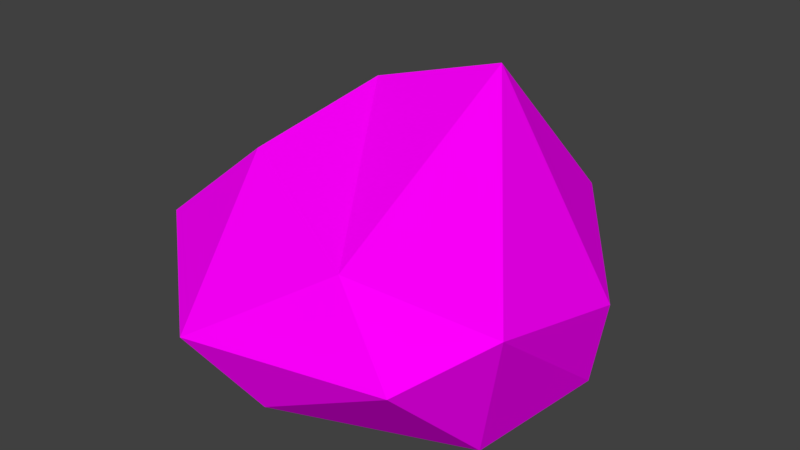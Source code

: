 # Source: low_poly_stone5.blend  (saved by Blender 2.78.0; exported with 4.5.12 LTS)
import bpy
from mathutils import Matrix  # noqa: F401  (used for matrix-valued properties, if any)

bpy.ops.wm.read_factory_settings(use_empty=True)
scene = bpy.context.scene
scene.name = 'Scene'

# ---- collections
col_collection_1 = bpy.data.collections.new('Collection 1'); scene.collection.children.link(col_collection_1)

# ---- images (referenced by path relative to the original .blend; pixels are not part of the script)
import os
ASSET_DIR = os.environ.get("B2B_ASSET_DIR", "")  # directory of the original .blend (textures are referenced by path, not embedded)
HERE = os.path.dirname(os.path.abspath(__file__))  # packed textures are extracted next to this script under _unpacked/

def load_image(name, relpath, width, height, colorspace="sRGB"):
    """Load a texture the original file referenced (path relative to the .blend, or extracted next to this script)."""
    p = next((c for c in (os.path.join(HERE, relpath), os.path.join(ASSET_DIR, relpath)) if relpath and os.path.exists(c)), "")
    if p:
        img = bpy.data.images.load(p, check_existing=True)
        img.name = name
    else:  # same state as the original file: an image datablock whose file is absent (Cycles renders it pink)
        img = bpy.data.images.new(name, width, height)
        img.source = "FILE"
        img.filepath = "//" + (relpath or name)
    img.colorspace_settings.name = colorspace
    return img
img_low_poly_texture2_png = load_image('low_poly_texture2.png', 'low_poly_texture2.png', 1024, 1024, 'sRGB')

# ---- materials (node trees are filled in below, after node groups)
mat_material_001 = bpy.data.materials.new('Material.001')
mat_material_001.alpha_threshold = 0.0
mat_material_001.roughness = 0.5

# ---- material node trees
mat_material_001.use_nodes = True; mat_material_001.node_tree.nodes.clear()
_N = mat_material_001.node_tree.nodes; _L = mat_material_001.node_tree.links
n0 = _N.new('ShaderNodeOutputMaterial'); n0.name = 'Material Output'; n0.location = (300, 300)
n1 = _N.new('ShaderNodeBsdfDiffuse'); n1.name = 'Diffuse BSDF'; n1.location = (10, 300)
n2 = _N.new('ShaderNodeTexImage'); n2.name = 'Image Texture'; n2.location = (-180, 300)
n2.width = 140
n2.image = img_low_poly_texture2_png
_L.new(n1.outputs[0], n0.inputs[0])
_L.new(n2.outputs[0], n1.inputs[0])
n0.is_active_output = True

# ---- world
world_world = bpy.data.worlds.new('World'); scene.world = world_world
world_world.color = (0.05088, 0.05088, 0.05088)
world_world.use_sun_shadow = False
world_world.sun_shadow_jitter_overblur = 0.0
world_world.cycles.sampling_method = 'MANUAL'

# ---- meshes
me_icosphere = bpy.data.meshes.new('Icosphere')
me_icosphere.from_pydata([(-0.8516, 0.1941, 0.06404), (-0.05795, 0.8269, 0.09164), (0.8334, 0.2723, 0.06377), (-0.8972, -0.4694, 0.6102), (-0.374, 0.3115, 1.149), (-0.03899, -0.7894, 0.1151), (0.6991, -0.3236, -0.0141), (-0.6852, -0.3419, 0.01496), (0.8923, 0.2866, 0.4572), (0.5969, -0.7732, 0.437), (-0.3267, -0.954, 0.4115), (-0.7416, 0.6867, 0.4516), (0.3678, 0.9933, 0.5961), (0.8853, -0.4736, 0.6544), (-0.2624, 0.808, 0.9869), (0.2482, -0.6383, 0.769), (0.175, 0.4797, 1.284), (-0.4543, -0.3608, 0.9976)], [], [(7, 1, 6), (6, 2, 13), (0, 7, 3), (1, 0, 11), (2, 1, 12), (6, 13, 9), (0, 3, 11), (1, 11, 12), (2, 12, 8), (12, 14, 16), (16, 14, 4), (4, 3, 17), (17, 15, 4), (15, 16, 4), (15, 13, 16), (13, 8, 16), (8, 12, 16), (12, 11, 14), (11, 4, 14), (11, 3, 4), (10, 17, 3), (10, 15, 17), (9, 13, 15), (3, 7, 10), (7, 5, 10), (10, 9, 15), (10, 5, 9), (5, 6, 9), (13, 2, 8), (6, 1, 2), (1, 7, 0), (7, 6, 5)])
_uv = me_icosphere.uv_layers.new(name='UVMap')
_uv.uv.foreach_set('vector', [0.6448, 0.02718, 0.7144, 0.02718, 0.7144, 0.09678, 0.6448, 0.02718, 0.7144, 0.02718, 0.7144, 0.09678, 0.6448, 0.02718, 0.7144, 0.02718, 0.7144, 0.09678, 0.6448, 0.02718, 0.7144, 0.02718, 0.7144, 0.09678, 0.6448, 0.02718, 0.7144, 0.02718, 0.7144, 0.09678, 0.6448, 0.02718, 0.7144, 0.02718, 0.7144, 0.09678, 0.6448, 0.02718, 0.7144, 0.02718, 0.7144, 0.09678, 0.6448, 0.02718, 0.7144, 0.02718, 0.7144, 0.09678, 0.6448, 0.02718, 0.7144, 0.02718, 0.7144, 0.09678, 0.6448, 0.02718, 0.7144, 0.02718, 0.7144, 0.09678, 0.6448, 0.02718, 0.7144, 0.02718, 0.7144, 0.09678, 0.6448, 0.02718, 0.7144, 0.02718, 0.7144, 0.09678, 0.6448, 0.02718, 0.7144, 0.02718, 0.7144, 0.09678, 0.6448, 0.02718, 0.7144, 0.02718, 0.7144, 0.09678, 0.6448, 0.02718, 0.7144, 0.02718, 0.7144, 0.09678, 0.6448, 0.02718, 0.7144, 0.02718, 0.7144, 0.09678, 0.6448, 0.02718, 0.7144, 0.02718, 0.7144, 0.09678, 0.6448, 0.02718, 0.7144, 0.02718, 0.7144, 0.09678, 0.6448, 0.02718, 0.7144, 0.02718, 0.7144, 0.09678, 0.6448, 0.02718, 0.7144, 0.02718, 0.7144, 0.09678, 0.6448, 0.02718, 0.7144, 0.02718, 0.7144, 0.09678, 0.6448, 0.02718, 0.7144, 0.02718, 0.7144, 0.09678, 0.6448, 0.02718, 0.7144, 0.02718, 0.7144, 0.09678, 0.6448, 0.02718, 0.7144, 0.02718, 0.7144, 0.09678, 0.6448, 0.02718, 0.7144, 0.02718, 0.7144, 0.09678, 0.6448, 0.02718, 0.7144, 0.02718, 0.7144, 0.09678, 0.6448, 0.02718, 0.7144, 0.02718, 0.7144, 0.09678, 0.6448, 0.02718, 0.7144, 0.02718, 0.7144, 0.09678, 0.6448, 0.02718, 0.7144, 0.02718, 0.7144, 0.09678, 0.6448, 0.02718, 0.7144, 0.02718, 0.7144, 0.09678, 0.6448, 0.02718, 0.7144, 0.02718, 0.7144, 0.09678, 0.6448, 0.02718, 0.7144, 0.02718, 0.7144, 0.09678])
me_icosphere.materials.append(mat_material_001)
me_icosphere.use_remesh_preserve_volume = False
me_icosphere.use_remesh_preserve_attributes = False
me_icosphere.use_mirror_vertex_groups = False
me_icosphere.update()

# ---- objects
ob_lowpolystone = bpy.data.objects.new('LowPolyStone', me_icosphere)

# ---- transforms, parenting, visibility, modifiers, constraints
ob_lowpolystone.location = (0.0, 0.0, 0.0)
ob_lowpolystone.scale = (0.5, 0.5, 0.5)
ob_lowpolystone.lineart.crease_threshold = 0.0

# ---- collection membership
col_collection_1.objects.link(ob_lowpolystone)

# ---- scene / render settings (as saved in the file)
scene.frame_start = 1; scene.frame_end = 250; scene.frame_set(1)
scene.render.engine = 'CYCLES'
scene.render.resolution_percentage = 50
scene.render.dither_intensity = 0.0
scene.cycles.use_denoising = False
scene.cycles.samples = 128
scene.cycles.sampling_pattern = 'TABULATED_SOBOL'
scene.cycles.light_sampling_threshold = 0.0
scene.cycles.use_adaptive_sampling = False
scene.cycles.use_light_tree = False
scene.cycles.blur_glossy = 0.0
scene.cycles.sample_clamp_indirect = 0.0
scene.view_settings.view_transform = 'Standard'
bpy.context.view_layer.update()

# ---- added for rendering (the .blend has no active camera and no usable light): camera, sun
cam_auto = bpy.data.cameras.new('AutoCamera')
cam_auto.lens = 50.0
cam_auto.sensor_width = 36.0
cam_auto.clip_end = 1000.0
ob_auto_camera = bpy.data.objects.new('AutoCamera', cam_auto)
scene.collection.objects.link(ob_auto_camera)
ob_auto_camera.location = (1.36177, -1.62577, 1.40798)
ob_auto_camera.rotation_euler = (1.09748, -7.21219e-08, 0.694738)
scene.camera = ob_auto_camera
light_auto_sun = bpy.data.lights.new('AutoSun', 'SUN')
light_auto_sun.energy = 3.0
light_auto_sun.angle = 0.0523599
ob_auto_sun = bpy.data.objects.new('AutoSun', light_auto_sun)
scene.collection.objects.link(ob_auto_sun)
ob_auto_sun.rotation_euler = (0.872665, 0.174533, 0.523599)
bpy.context.view_layer.update()
